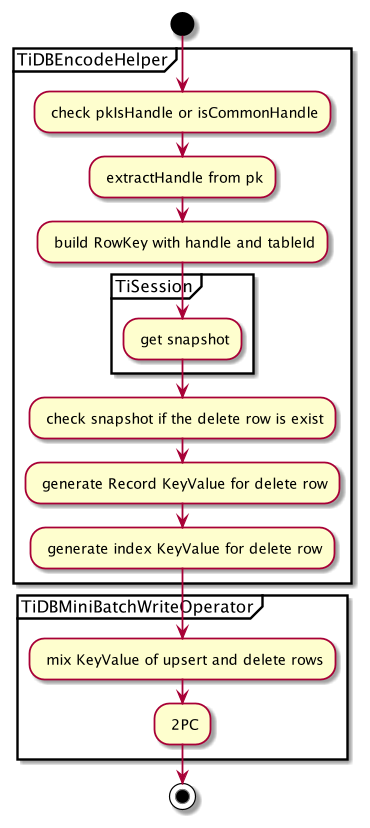

The diagram above was rendered by PlantUML. Its source (embedded in the PNG):
@startuml

start

group TiDBEncodeHelper
: check pkIsHandle or isCommonHandle;
: extractHandle from pk;
: build RowKey with handle and tableId;
group TiSession
: get snapshot;
endgroup
: check snapshot if the delete row is exist;
: generate Record KeyValue for delete row;
: generate index KeyValue for delete row;
endgroup
group TiDBMiniBatchWriteOperator
: mix KeyValue of upsert and delete rows;
: 2PC;
endgroup

stop
@enduml